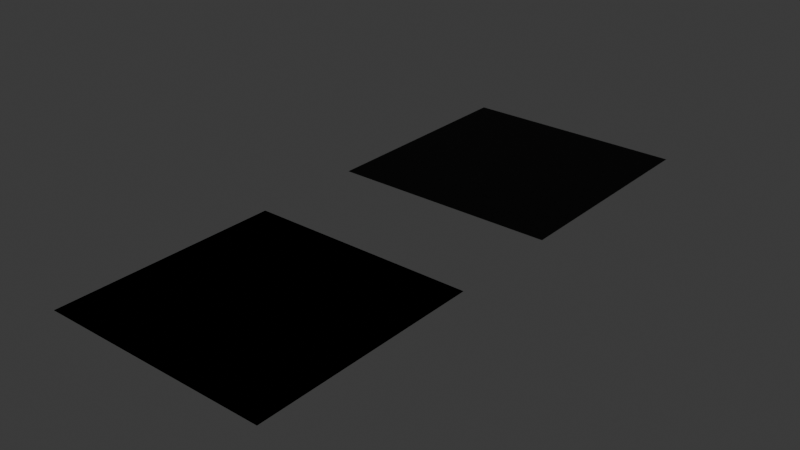 # Source: materials.blend  (saved by Blender 4.4.32; exported with 4.5.12 LTS)
import bpy
from mathutils import Matrix  # noqa: F401  (used for matrix-valued properties, if any)

bpy.ops.wm.read_factory_settings(use_empty=True)
scene = bpy.context.scene
scene.name = 'Scene'

# ---- collections
col_collection = bpy.data.collections.new('Collection'); scene.collection.children.link(col_collection)

# ---- materials (node trees are filled in below, after node groups)
mat_pawsbkr_texture_import_sample = bpy.data.materials.new('pawsbkr_texture_import_sample')
mat_pawsbkr_baking_nodes = bpy.data.materials.new('pawsbkr_baking_nodes')

# ---- node groups
ng_gltf_material_output = bpy.data.node_groups.new('glTF Material Output', 'ShaderNodeTree')
_s = ng_gltf_material_output.interface.new_socket(name='Occlusion', in_out='INPUT', socket_type='NodeSocketFloat')
_s = ng_gltf_material_output.interface.new_socket(name='Thickness', in_out='INPUT', socket_type='NodeSocketFloat')
_N = ng_gltf_material_output.nodes; _L = ng_gltf_material_output.links
n0 = _N.new('NodeGroupOutput'); n0.name = 'Group Output'; n0.location = (0, 0)
n1 = _N.new('NodeGroupInput'); n1.name = 'Group Input'; n1.location = (-200, 0)
n0.is_active_output = True
ng_pawsbkr_baking_nodes_group = bpy.data.node_groups.new('pawsbkr_baking_nodes_group', 'ShaderNodeTree')
_N = ng_pawsbkr_baking_nodes_group.nodes; _L = ng_pawsbkr_baking_nodes_group.links
n0 = _N.new('NodeGroupOutput'); n0.name = 'Group Output'; n0.location = (595, 0)
n1 = _N.new('NodeGroupInput'); n1.name = 'pawsbkr_baking_nodes_group'; n1.location = (-475, 0)
n2 = _N.new('NodeFrame'); n2.name = 'pawsbkr_utils_FRAME'; n2.location = (-190, 1540)
n2.label = 'PAWS Bakery Utils'
n2.width = 820
n3 = _N.new('ShaderNodeTexImage'); n3.name = 'pawsbkr_utils_BAKE_TEXTURE'; n3.location = (550, -200)
n3.label = 'pawsbkr_utils_BAKE_TEXTURE'
n4 = _N.new('ShaderNodeOutputMaterial'); n4.name = 'pawsbkr_utils_OUT'; n4.location = (550, -40)
n4.label = 'pawsbkr_utils_OUT'
n4.target = 'CYCLES'
n5 = _N.new('ShaderNodeAmbientOcclusion'); n5.name = 'pawsbkr_utils_AO'; n5.location = (30, -360)
n5.label = 'pawsbkr_utils_AO'
n5.samples = 32
n5.only_local = True
n6 = _N.new('ShaderNodeObjectInfo'); n6.name = 'pawsbkr_utils_OBJECT_INFO'; n6.location = (30, -40)
n6.label = 'pawsbkr_utils_OBJECT_INFO'
n7 = _N.new('ShaderNodeBrightContrast'); n7.name = 'pawsbkr_utils_COLOR'; n7.location = (30, -220)
n7.label = 'pawsbkr_utils_COLOR'
n7.inputs[0].default_value = (0.075, 0.75, 0.75, 1.0)
n8 = _N.new('ShaderNodeCombineColor'); n8.name = 'pawsbkr_utils_COMBINE_COLOR'; n8.location = (210, -360)
n8.label = 'pawsbkr_utils_COMBINE_COLOR'
n9 = _N.new('ShaderNodeValue'); n9.name = 'pawsbkr_utils_VALUE_roughness'; n9.location = (30, -580)
n9.label = 'pawsbkr_utils_VALUE_roughness'
n9.outputs[0].default_value = 0.0
n10 = _N.new('ShaderNodeValue'); n10.name = 'pawsbkr_utils_VALUE_metalness'; n10.location = (30, -660)
n10.label = 'pawsbkr_utils_VALUE_metalness'
n10.outputs[0].default_value = 0.0
n3.parent = n2
n4.parent = n2
n5.parent = n2
n6.parent = n2
n7.parent = n2
n8.parent = n2
n9.parent = n2
n10.parent = n2
n0.is_active_output = True
ng_pawsbkr_utils_aorm = bpy.data.node_groups.new('pawsbkr_utils_aorm', 'ShaderNodeTree')
_s = ng_pawsbkr_utils_aorm.interface.new_socket(name='aorm', in_out='OUTPUT', socket_type='NodeSocketColor')
_s.default_value = (0.8, 0.8, 0.8, 1.0)
_s = ng_pawsbkr_utils_aorm.interface.new_socket(name='ao', in_out='OUTPUT', socket_type='NodeSocketColor')
_s.default_value = (0.8, 0.8, 0.8, 1.0)
_s = ng_pawsbkr_utils_aorm.interface.new_socket(name='roughness', in_out='OUTPUT', socket_type='NodeSocketFloat')
_s.subtype = 'FACTOR'
_s.min_value = 0.0
_s.max_value = 1.0
_s = ng_pawsbkr_utils_aorm.interface.new_socket(name='metalness', in_out='OUTPUT', socket_type='NodeSocketFloat')
_s.subtype = 'FACTOR'
_s.min_value = 0.0
_s.max_value = 1.0
_s = ng_pawsbkr_utils_aorm.interface.new_socket(name='normal', in_out='INPUT', socket_type='NodeSocketVector')
_s.min_value = -1.0
_s.max_value = 1.0
_s.hide_value = True
_s = ng_pawsbkr_utils_aorm.interface.new_socket(name='roughness', in_out='INPUT', socket_type='NodeSocketFloat')
_s.subtype = 'FACTOR'
_s.min_value = 0.0
_s.max_value = 1.0
_s = ng_pawsbkr_utils_aorm.interface.new_socket(name='metalness', in_out='INPUT', socket_type='NodeSocketFloat')
_s.subtype = 'FACTOR'
_s.min_value = 0.0
_s.max_value = 1.0
_N = ng_pawsbkr_utils_aorm.nodes; _L = ng_pawsbkr_utils_aorm.links
n0 = _N.new('NodeGroupOutput'); n0.name = 'Group Output'; n0.location = (280, 0)
n1 = _N.new('NodeGroupInput'); n1.name = 'Group Input'; n1.location = (-320, -40)
n2 = _N.new('ShaderNodeAmbientOcclusion'); n2.name = 'pawsbkr_utils_AO.002'; n2.location = (-120, 280)
n2.label = 'pawsbkr_utils_AO'
n2.samples = 32
n2.only_local = True
n3 = _N.new('ShaderNodeCombineColor'); n3.name = 'pawsbkr_utils_COMBINE_COLOR.002'; n3.location = (80, 100)
n3.label = 'pawsbkr_utils_COMBINE_COLOR'
n4 = _N.new('NodeReroute'); n4.name = 'Reroute'; n4.location = (260, -60)
n4.width = 10
n5 = _N.new('NodeReroute'); n5.name = 'Reroute.001'; n5.location = (260, 240)
n5.width = 10
_L.new(n1.outputs[1], n3.inputs[1])
_L.new(n1.outputs[2], n3.inputs[2])
_L.new(n2.outputs[0], n3.inputs[0])
_L.new(n4.outputs[0], n0.inputs[1])
_L.new(n1.outputs[1], n0.inputs[2])
_L.new(n1.outputs[2], n0.inputs[3])
_L.new(n3.outputs[0], n0.inputs[0])
_L.new(n5.outputs[0], n4.inputs[0])
_L.new(n2.outputs[0], n5.inputs[0])
_L.new(n1.outputs[0], n2.inputs[2])
n0.is_active_output = True
ng_pawsbkr_utils_color = bpy.data.node_groups.new('pawsbkr_utils_color', 'ShaderNodeTree')
_s = ng_pawsbkr_utils_color.interface.new_socket(name='color', in_out='OUTPUT', socket_type='NodeSocketColor')
_s.default_value = (1.0, 1.0, 1.0, 1.0)
_s = ng_pawsbkr_utils_color.interface.new_socket(name='object_color', in_out='OUTPUT', socket_type='NodeSocketColor')
_s.default_value = (0.8, 0.8, 0.8, 1.0)
_s = ng_pawsbkr_utils_color.interface.new_socket(name='color', in_out='INPUT', socket_type='NodeSocketColor')
_s.default_value = (1.0, 1.0, 1.0, 1.0)
_N = ng_pawsbkr_utils_color.nodes; _L = ng_pawsbkr_utils_color.links
n0 = _N.new('NodeGroupOutput'); n0.name = 'Group Output'; n0.location = (280, 0)
n1 = _N.new('NodeGroupInput'); n1.name = 'Group Input'; n1.location = (-40, 0)
n2 = _N.new('ShaderNodeObjectInfo'); n2.name = 'Object Info'; n2.location = (-40, -100)
_L.new(n1.outputs[0], n0.inputs[0])
_L.new(n2.outputs[1], n0.inputs[1])
n0.is_active_output = True

# ---- material node trees
mat_pawsbkr_texture_import_sample.use_nodes = True; mat_pawsbkr_texture_import_sample.node_tree.nodes.clear()
_N = mat_pawsbkr_texture_import_sample.node_tree.nodes; _L = mat_pawsbkr_texture_import_sample.node_tree.links
n0 = _N.new('ShaderNodeBsdfPrincipled'); n0.name = 'Principled BSDF'; n0.location = (0, 300)
n1 = _N.new('ShaderNodeOutputMaterial'); n1.name = 'Material Output'; n1.location = (300, 300)
n2 = _N.new('ShaderNodeTexImage'); n2.name = 'texture_albedo'; n2.location = (-620, 480)
n2.label = 'Albedo'
n2.mute = True
n3 = _N.new('ShaderNodeTexCoord'); n3.name = 'Texture Coordinate'; n3.location = (-960, 480)
n4 = _N.new('ShaderNodeMapping'); n4.name = 'Mapping'; n4.location = (-800, 480)
n5 = _N.new('ShaderNodeTexImage'); n5.name = 'texture_metalness'; n5.location = (-620, 80)
n5.label = 'Metalness'
n5.mute = True
n6 = _N.new('ShaderNodeTexImage'); n6.name = 'texture_roughness'; n6.location = (-620, -120)
n6.label = 'Roughness'
n6.mute = True
n7 = _N.new('ShaderNodeTexImage'); n7.name = 'texture_emission'; n7.location = (-620, -720)
n7.label = 'Emission'
n7.mute = True
n8 = _N.new('ShaderNodeTexImage'); n8.name = 'texture_normal'; n8.location = (-620, -520)
n8.label = 'Normal'
n8.mute = True
n9 = _N.new('ShaderNodeTexImage'); n9.name = 'texture_aorm'; n9.location = (-620, 280)
n9.label = 'AORM'
n9.mute = True
n10 = _N.new('ShaderNodeNormalMap'); n10.name = 'Normal Map'; n10.location = (-360, -520)
n11 = _N.new('NodeReroute'); n11.name = 'Reroute'; n11.location = (-20, -40)
n11.width = 10
n12 = _N.new('NodeReroute'); n12.name = 'Reroute.001'; n12.location = (-20, -740)
n12.width = 10
n13 = _N.new('NodeReroute'); n13.name = 'Reroute.003'; n13.location = (-640, 300)
n13.width = 10
n13.socket_idname = 'NodeSocketVector'
n14 = _N.new('NodeReroute'); n14.name = 'Reroute.004'; n14.location = (-640, -100)
n14.width = 10
n14.socket_idname = 'NodeSocketVector'
n15 = _N.new('NodeReroute'); n15.name = 'Reroute.005'; n15.location = (-640, -300)
n15.width = 10
n15.socket_idname = 'NodeSocketVector'
n16 = _N.new('NodeReroute'); n16.name = 'Reroute.006'; n16.location = (-640, -700)
n16.width = 10
n16.socket_idname = 'NodeSocketVector'
n17 = _N.new('NodeReroute'); n17.name = 'Reroute.007'; n17.location = (-640, -900)
n17.width = 10
n17.socket_idname = 'NodeSocketVector'
n18 = _N.new('ShaderNodeTexImage'); n18.name = 'texture_displacement'; n18.location = (-620, -1320)
n18.label = 'Displacement'
n18.mute = True
n19 = _N.new('ShaderNodeTexImage'); n19.name = 'texture_ao'; n19.location = (-620, -320)
n19.label = 'AO'
n19.mute = True
n20 = _N.new('ShaderNodeTexImage'); n20.name = 'texture_opacity'; n20.location = (-620, -920)
n20.label = 'Opacity'
n20.mute = True
n21 = _N.new('ShaderNodeTexImage'); n21.name = 'texture_scattering'; n21.location = (-620, -1120)
n21.label = 'Scattering'
n21.mute = True
n22 = _N.new('ShaderNodeSeparateColor'); n22.name = 'Separate Color'; n22.location = (-360, 280)
n23 = _N.new('NodeReroute'); n23.name = 'Reroute.002'; n23.location = (-200, 200)
n23.width = 10
n23.socket_idname = 'NodeSocketFloat'
n24 = _N.new('NodeReroute'); n24.name = 'Reroute.008'; n24.location = (-200, 220)
n24.width = 10
n24.socket_idname = 'NodeSocketFloat'
n25 = _N.new('NodeReroute'); n25.name = 'Reroute.009'; n25.location = (-640, -500)
n25.width = 10
n25.socket_idname = 'NodeSocketVector'
n26 = _N.new('NodeReroute'); n26.name = 'Reroute.010'; n26.location = (-640, 100)
n26.width = 10
n26.socket_idname = 'NodeSocketVector'
n27 = _N.new('NodeReroute'); n27.name = 'Reroute.011'; n27.location = (-640, -1100)
n27.width = 10
n27.socket_idname = 'NodeSocketVector'
n28 = _N.new('NodeReroute'); n28.name = 'Reroute.012'; n28.location = (-640, -1300)
n28.width = 10
n28.socket_idname = 'NodeSocketVector'
n29 = _N.new('ShaderNodeGroup'); n29.name = 'Group'; n29.location = (-200, 340)
n29.node_tree = ng_gltf_material_output
n29.inputs[1].default_value = 0.0
n30 = _N.new('NodeReroute'); n30.name = 'Reroute.013'; n30.location = (-20, 260)
n30.width = 10
n31 = _N.new('NodeReroute'); n31.name = 'Reroute.014'; n31.location = (-20, 440)
n31.width = 10
n32 = _N.new('NodeReroute'); n32.name = 'Reroute.015'; n32.location = (-640, 440)
n32.width = 10
n32.socket_idname = 'NodeSocketVector'
n33 = _N.new('NodeReroute'); n33.name = 'Reroute.016'; n33.location = (-640, -1500)
n33.width = 10
n33.socket_idname = 'NodeSocketVector'
_L.new(n0.outputs[0], n1.inputs[0])
_L.new(n30.outputs[0], n0.inputs[0])
_L.new(n3.outputs[0], n4.inputs[0])
_L.new(n13.outputs[0], n2.inputs[0])
_L.new(n14.outputs[0], n5.inputs[0])
_L.new(n8.outputs[0], n10.inputs[1])
_L.new(n10.outputs[0], n0.inputs[5])
_L.new(n11.outputs[0], n0.inputs[27])
_L.new(n26.outputs[0], n14.inputs[0])
_L.new(n15.outputs[0], n6.inputs[0])
_L.new(n14.outputs[0], n15.inputs[0])
_L.new(n16.outputs[0], n8.inputs[0])
_L.new(n25.outputs[0], n16.inputs[0])
_L.new(n17.outputs[0], n7.inputs[0])
_L.new(n16.outputs[0], n17.inputs[0])
_L.new(n32.outputs[0], n13.inputs[0])
_L.new(n9.outputs[0], n22.inputs[0])
_L.new(n7.outputs[0], n12.inputs[0])
_L.new(n12.outputs[0], n11.inputs[0])
_L.new(n23.outputs[0], n0.inputs[2])
_L.new(n24.outputs[0], n0.inputs[1])
_L.new(n22.outputs[1], n23.inputs[0])
_L.new(n22.outputs[2], n24.inputs[0])
_L.new(n15.outputs[0], n25.inputs[0])
_L.new(n25.outputs[0], n19.inputs[0])
_L.new(n13.outputs[0], n26.inputs[0])
_L.new(n26.outputs[0], n9.inputs[0])
_L.new(n27.outputs[0], n20.inputs[0])
_L.new(n17.outputs[0], n27.inputs[0])
_L.new(n28.outputs[0], n21.inputs[0])
_L.new(n27.outputs[0], n28.inputs[0])
_L.new(n22.outputs[0], n29.inputs[0])
_L.new(n31.outputs[0], n30.inputs[0])
_L.new(n2.outputs[0], n31.inputs[0])
_L.new(n4.outputs[0], n32.inputs[0])
_L.new(n33.outputs[0], n18.inputs[0])
_L.new(n28.outputs[0], n33.inputs[0])
n1.is_active_output = True
mat_pawsbkr_baking_nodes.use_nodes = True; mat_pawsbkr_baking_nodes.node_tree.nodes.clear()
_N = mat_pawsbkr_baking_nodes.node_tree.nodes; _L = mat_pawsbkr_baking_nodes.node_tree.links
n0 = _N.new('ShaderNodeGroup'); n0.name = 'Group'; n0.location = (100, 1200)
n0.width = 260
n0.node_tree = ng_pawsbkr_baking_nodes_group
n1 = _N.new('ShaderNodeGroup'); n1.name = 'Group.001'; n1.location = (100, 1100)
n1.width = 260
n1.node_tree = ng_pawsbkr_utils_aorm
n1.inputs[0].default_value = (0.0, 0.0, 0.0)
n1.inputs[1].default_value = 0.0
n1.inputs[2].default_value = 0.0
n2 = _N.new('ShaderNodeGroup'); n2.name = 'Group.002'; n2.location = (100, 880)
n2.width = 260
n2.node_tree = ng_pawsbkr_utils_color
n2.inputs[0].default_value = (1.0, 1.0, 1.0, 1.0)

# ---- world
world_world = bpy.data.worlds.new('World'); scene.world = world_world
world_world.use_nodes = True; world_world.node_tree.nodes.clear()
_N = world_world.node_tree.nodes; _L = world_world.node_tree.links
n0 = _N.new('ShaderNodeOutputWorld'); n0.name = 'World Output'; n0.location = (300, 300)
n1 = _N.new('ShaderNodeBackground'); n1.name = 'Background'; n1.location = (10, 300)
n1.inputs[0].default_value = (0.05088, 0.05088, 0.05088, 1.0)
_L.new(n1.outputs[0], n0.inputs[0])
n0.is_active_output = True
world_world.color = (0.05088, 0.05088, 0.05088)
world_world.sun_shadow_jitter_overblur = 0.0

# ---- meshes
me_plane = bpy.data.meshes.new('Plane')
me_plane.from_pydata([(-1.0, -1.0, 0.0), (1.0, -1.0, 0.0), (-1.0, 1.0, 0.0), (1.0, 1.0, 0.0)], [], [(0, 1, 3, 2)])
_uv = me_plane.uv_layers.new(name='UVMap')
_uv.uv.foreach_set('vector', [0.0, 0.0, 1.0, 0.0, 1.0, 1.0, 0.0, 1.0])
me_plane.materials.append(mat_pawsbkr_texture_import_sample)
me_plane.update()
me_plane_001 = bpy.data.meshes.new('Plane.001')
me_plane_001.from_pydata([(-1.0, -1.0, 0.0), (1.0, -1.0, 0.0), (-1.0, 1.0, 0.0), (1.0, 1.0, 0.0)], [], [(0, 1, 3, 2)])
_uv = me_plane_001.uv_layers.new(name='UVMap')
_uv.uv.foreach_set('vector', [0.0, 0.0, 1.0, 0.0, 1.0, 1.0, 0.0, 1.0])
me_plane_001.materials.append(mat_pawsbkr_baking_nodes)
me_plane_001.update()

# ---- objects
ob_pawsbkr_texture_import_sample = bpy.data.objects.new('pawsbkr_texture_import_sample', me_plane)
ob_pawsbkr_baking_nodes = bpy.data.objects.new('pawsbkr_baking_nodes', me_plane_001)

# ---- transforms, parenting, visibility, modifiers, constraints
ob_pawsbkr_texture_import_sample.location = (0.0, 0.0, 0.0)
ob_pawsbkr_baking_nodes.location = (0.0, -3.0, 0.0)

# ---- collection membership
col_collection.objects.link(ob_pawsbkr_texture_import_sample)
col_collection.objects.link(ob_pawsbkr_baking_nodes)

# ---- scene / render settings (as saved in the file)
scene.frame_start = 1; scene.frame_end = 250; scene.frame_set(52)
scene.render.engine = 'BLENDER_EEVEE_NEXT'
bpy.context.view_layer.update()

# ---- added for rendering (the .blend has no active camera and no usable light): camera, sun
cam_auto = bpy.data.cameras.new('AutoCamera')
cam_auto.lens = 50.0
cam_auto.sensor_width = 36.0
cam_auto.clip_end = 1000.0
ob_auto_camera = bpy.data.objects.new('AutoCamera', cam_auto)
scene.collection.objects.link(ob_auto_camera)
ob_auto_camera.location = (4.98249, -7.47898, 3.98599)
ob_auto_camera.rotation_euler = (1.09748, -7.21219e-08, 0.694738)
scene.camera = ob_auto_camera
light_auto_sun = bpy.data.lights.new('AutoSun', 'SUN')
light_auto_sun.energy = 3.0
light_auto_sun.angle = 0.0523599
ob_auto_sun = bpy.data.objects.new('AutoSun', light_auto_sun)
scene.collection.objects.link(ob_auto_sun)
ob_auto_sun.rotation_euler = (0.872665, 0.174533, 0.523599)
bpy.context.view_layer.update()

